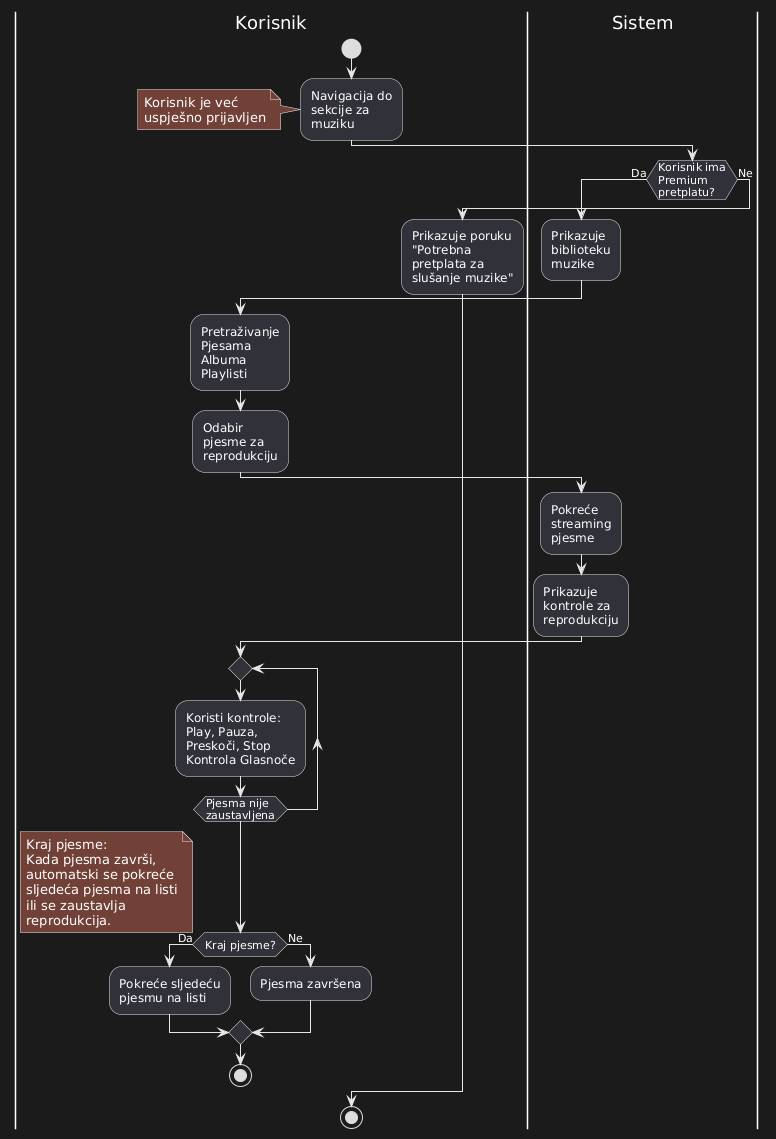

The diagram above was rendered by PlantUML. Its source (embedded in the PNG):
@startuml
|Korisnik|
start

:Navigacija do\nsekcije za\nmuziku;

note
Korisnik je već
uspješno prijavljen
endnote

|Sistem|
if (Korisnik ima\nPremium\npretplatu?) then (Da)
  :Prikazuje\nbiblioteku\nmuzike;
  |Korisnik|
  :Pretraživanje\nPjesama\nAlbuma\nPlaylisti;
  :Odabir\npjesme za\nreprodukciju;

  |Sistem|
  :Pokreće\nstreaming\npjesme;
  :Prikazuje\nkontrole za\nreprodukciju;
  
  |Korisnik|
  repeat
    :Koristi kontrole:\nPlay, Pauza,\nPreskoči, Stop\nKontrola Glasnoče;
  repeat while (Pjesma nije\nzaustavljena)

  if (Kraj pjesme?) then (Da)
    :Pokreće sljedeću\npjesmu na listi;
  else (Ne)
    :Pjesma završena;
  endif
  
note
Kraj pjesme:
Kada pjesma završi,
automatski se pokreće
sljedeća pjesma na listi
ili se zaustavlja
reprodukcija.
endnote

stop

else (Ne)
  :Prikazuje poruku\n"Potrebna\npretplata za\nslušanje muzike";
endif
|Korisnik|
stop
@enduml